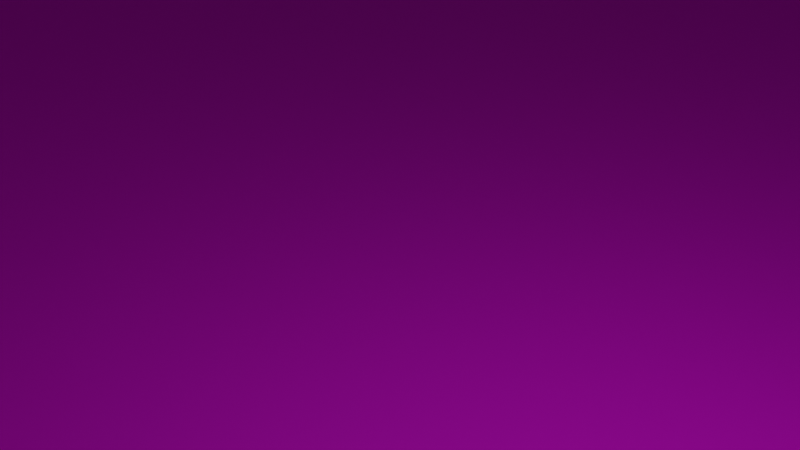 # Source: arena.blend  (saved by Blender 2.82.7; exported with 4.5.12 LTS)
import bpy
from mathutils import Matrix  # noqa: F401  (used for matrix-valued properties, if any)

bpy.ops.wm.read_factory_settings(use_empty=True)
scene = bpy.context.scene
scene.name = 'Scene'

# ---- collections
col_collection = bpy.data.collections.new('Collection'); scene.collection.children.link(col_collection)

# ---- images (referenced by path relative to the original .blend; pixels are not part of the script)
import os
ASSET_DIR = os.environ.get("B2B_ASSET_DIR", "")  # directory of the original .blend (textures are referenced by path, not embedded)
HERE = os.path.dirname(os.path.abspath(__file__))  # packed textures are extracted next to this script under _unpacked/

def load_image(name, relpath, width, height, colorspace="sRGB"):
    """Load a texture the original file referenced (path relative to the .blend, or extracted next to this script)."""
    p = next((c for c in (os.path.join(HERE, relpath), os.path.join(ASSET_DIR, relpath)) if relpath and os.path.exists(c)), "")
    if p:
        img = bpy.data.images.load(p, check_existing=True)
        img.name = name
    else:  # same state as the original file: an image datablock whose file is absent (Cycles renders it pink)
        img = bpy.data.images.new(name, width, height)
        img.source = "FILE"
        img.filepath = "//" + (relpath or name)
    img.colorspace_settings.name = colorspace
    return img
img_arena_png = load_image('arena.png', 'arena.png', 1024, 1024, 'sRGB')

# ---- materials (node trees are filled in below, after node groups)
mat_material_002 = bpy.data.materials.new('Material.002')
mat_material_002.use_transparent_shadow = False

# ---- material node trees
mat_material_002.use_nodes = True; mat_material_002.node_tree.nodes.clear()
_N = mat_material_002.node_tree.nodes; _L = mat_material_002.node_tree.links
n0 = _N.new('ShaderNodeOutputMaterial'); n0.name = 'Material Output'; n0.location = (300, 300)
n1 = _N.new('ShaderNodeBsdfPrincipled'); n1.name = 'Principled BSDF'; n1.location = (10, 300)
n1.distribution = 'GGX'
n1.subsurface_method = 'BURLEY'
n1.inputs[3].default_value = 1.45
n1.inputs[27].default_value = (0.0, 0.0, 0.0, 1.0)
n1.inputs[28].default_value = 1.0
n2 = _N.new('ShaderNodeTexImage'); n2.name = 'Image Texture'; n2.location = (-280, 280)
n2.image = img_arena_png
_L.new(n1.outputs[0], n0.inputs[0])
_L.new(n2.outputs[0], n1.inputs[0])
n0.is_active_output = True

# ---- world
world_world = bpy.data.worlds.new('World'); scene.world = world_world
world_world.use_nodes = True; world_world.node_tree.nodes.clear()
_N = world_world.node_tree.nodes; _L = world_world.node_tree.links
n0 = _N.new('ShaderNodeOutputWorld'); n0.name = 'World Output'; n0.location = (300, 300)
n1 = _N.new('ShaderNodeBackground'); n1.name = 'Background'; n1.location = (10, 300)
n1.inputs[0].default_value = (0.05088, 0.05088, 0.05088, 1.0)
_L.new(n1.outputs[0], n0.inputs[0])
n0.is_active_output = True
world_world.color = (0.05088, 0.05088, 0.05088)
world_world.use_sun_shadow = False
world_world.sun_shadow_jitter_overblur = 0.0

# ---- cameras
cam_camera = bpy.data.cameras.new('Camera')
cam_camera.clip_end = 100.0
cam_camera.ortho_scale = 7.314

# ---- lights
light_light = bpy.data.lights.new('Light', 'POINT')
light_light.transmission_factor = 0.0
light_light.energy = 1000.0
light_light.shadow_soft_size = 0.1
light_light.shadow_maximum_resolution = 0.006
light_light.use_absolute_resolution = True

# ---- meshes
me_cube_002 = bpy.data.meshes.new('Cube.002')
me_cube_002.from_pydata([(-1.0, -1.0, -1.0), (-1.0, -1.0, 16.41), (-1.0, 1.0, -1.0), (-1.0, 1.0, 16.41), (1.0, -1.0, -1.0), (1.0, -1.0, 16.41), (1.0, 1.0, -1.0), (1.0, 1.0, 16.41), (-0.9564, -0.9564, 16.41), (-0.9564, 0.9564, 16.41), (0.9564, 0.9564, 16.41), (0.9564, -0.9564, 16.41), (-0.9564, -0.9564, -0.709), (-0.9564, 0.9564, -0.709), (0.9564, 0.9564, -0.709), (0.9564, -0.9564, -0.709)], [], [(0, 1, 3, 2), (2, 3, 7, 6), (6, 7, 5, 4), (4, 5, 1, 0), (2, 6, 4, 0), (3, 1, 8, 9), (8, 11, 15, 12), (1, 5, 11, 8), (7, 3, 9, 10), (5, 7, 10, 11), (14, 13, 12, 15), (10, 9, 13, 14), (11, 10, 14, 15), (9, 8, 12, 13)])
_uv = me_cube_002.uv_layers.new(name='UVMap')
_uv.uv.foreach_set('vector', [0.375, 0.0, 0.625, 0.0, 0.625, 0.25, 0.375, 0.25, 0.375, 0.25, 0.625, 0.25, 0.625, 0.5, 0.375, 0.5, 0.375, 0.5, 0.625, 0.5, 0.625, 0.75, 0.375, 0.75, 0.375, 0.75, 0.625, 0.75, 0.625, 1.0, 0.375, 1.0, 0.125, 0.5, 0.375, 0.5, 0.375, 0.75, 0.125, 0.75, 0.625, 0.25, 0.625, 0.0, 0.625, 0.0, 0.625, 0.25, 0.625, 1.0, 0.625, 0.75, 0.625, 0.75, 0.625, 1.0, 0.625, 1.0, 0.625, 0.75, 0.625, 0.75, 0.625, 1.0, 0.625, 0.5, 0.625, 0.25, 0.625, 0.25, 0.625, 0.5, 0.625, 0.75, 0.625, 0.5, 0.625, 0.5, 0.625, 0.75, 9.998e-05, 0.0001002, 0.9999, 9.998e-05, 0.9999, 0.9999, 0.0001001, 0.9999, 0.625, 0.5, 0.625, 0.25, 0.625, 0.25, 0.625, 0.5, 0.625, 0.75, 0.625, 0.5, 0.625, 0.5, 0.625, 0.75, 0.625, 0.25, 0.625, 0.0, 0.625, 0.0, 0.625, 0.25])
me_cube_002.materials.append(mat_material_002)
me_cube_002.use_remesh_fix_poles = True
me_cube_002.use_remesh_preserve_attributes = False
me_cube_002.use_mirror_vertex_groups = False
me_cube_002.update()

# ---- objects
ob_light = bpy.data.objects.new('Light', light_light)
ob_camera = bpy.data.objects.new('Camera', cam_camera)
ob_cube = bpy.data.objects.new('Cube', me_cube_002)

# ---- transforms, parenting, visibility, modifiers, constraints
ob_light.location = (4.076, 1.005, 5.904)
ob_light.rotation_euler = (0.6503, 0.05522, 1.866)
ob_light.lock_rotations_4d = False
ob_light.empty_display_type = 'ARROWS'
ob_light.color = (0.0, 0.0, 0.0, 0.0)
ob_light.lineart.crease_threshold = 0.0
ob_camera.location = (7.359, -6.926, 4.958)
ob_camera.rotation_euler = (1.109, 0.0, 0.8149)
ob_camera.lock_rotations_4d = False
ob_camera.empty_display_type = 'ARROWS'
ob_camera.color = (0.0, 0.0, 0.0, 0.0)
ob_camera.display_type = 'WIRE'
ob_camera.lineart.crease_threshold = 0.0
ob_cube.location = (0.0, 0.0, 0.0)
ob_cube.scale = (-138.9, 138.9, 6.945)
ob_cube.lineart.crease_threshold = 0.0

# ---- collection membership
col_collection.objects.link(ob_light)
col_collection.objects.link(ob_camera)
col_collection.objects.link(ob_cube)

# ---- scene / render settings (as saved in the file)
scene.camera = ob_camera
scene.frame_start = 1; scene.frame_end = 250; scene.frame_set(1)
scene.render.engine = 'BLENDER_EEVEE_NEXT'
scene.cycles.use_denoising = False
scene.cycles.samples = 128
scene.cycles.sampling_pattern = 'TABULATED_SOBOL'
scene.cycles.use_adaptive_sampling = False
scene.cycles.use_light_tree = False
scene.view_settings.view_transform = 'Filmic'
bpy.context.view_layer.update()
